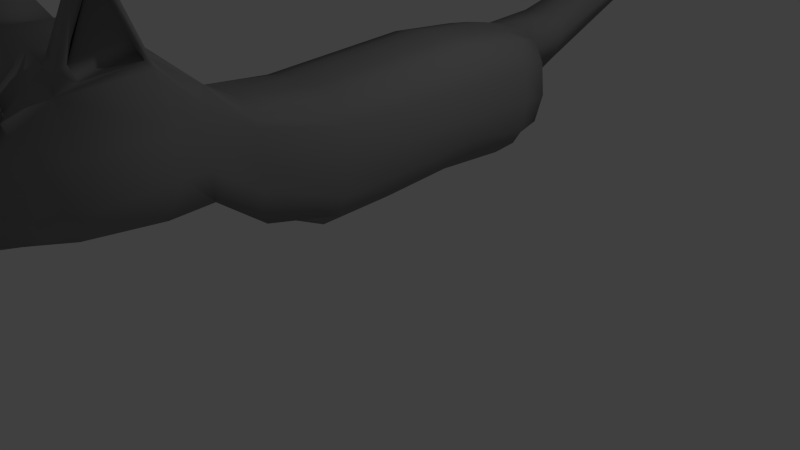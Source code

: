 # Source: Cat.blend  (saved by Blender 2.67.0; exported with 4.5.12 LTS)
import bpy
from mathutils import Matrix  # noqa: F401  (used for matrix-valued properties, if any)

bpy.ops.wm.read_factory_settings(use_empty=True)
scene = bpy.context.scene
scene.name = 'Scene'

# ---- collections
col_collection_1 = bpy.data.collections.new('Collection 1'); scene.collection.children.link(col_collection_1)

# ---- materials (node trees are filled in below, after node groups)
mat_material = bpy.data.materials.new('Material')
mat_material.alpha_threshold = 0.0
mat_material.use_transparent_shadow = False
mat_material.diffuse_color = (0.2529, 0.2529, 0.2529, 1.0)
mat_material.roughness = 0.5
mat_material.line_color = (0.0, 0.0, 0.0, 1.0)

# ---- material node trees

# ---- world
world_world = bpy.data.worlds.new('World'); scene.world = world_world
world_world.color = (0.05088, 0.05088, 0.05088)
world_world.use_sun_shadow = False
world_world.sun_shadow_jitter_overblur = 0.0
world_world.cycles.sampling_method = 'MANUAL'
world_world.cycles.sample_map_resolution = 256

# ---- cameras
cam_camera = bpy.data.cameras.new('Camera')
cam_camera.clip_end = 100.0
cam_camera.lens = 35.0
cam_camera.sensor_width = 32.0
cam_camera.sensor_height = 18.0
cam_camera.ortho_scale = 7.314
cam_camera.dof.focus_distance = 0.0
cam_camera.dof.aperture_fstop = 128.0

# ---- lights
light_lamp = bpy.data.lights.new('Lamp', 'POINT')
light_lamp.transmission_factor = 0.0
light_lamp.cutoff_distance = 30.0
light_lamp.energy = 100.0
light_lamp.shadow_buffer_clip_start = 1.001
light_lamp.shadow_soft_size = 0.1
light_lamp.shadow_maximum_resolution = 0.006
light_lamp.use_absolute_resolution = True
light_lamp.cycles.use_multiple_importance_sampling = False

# ---- meshes
me_cube = bpy.data.meshes.new('Cube')
me_cube.from_pydata([(0.5753, 1.994, -0.6275), (0.6428, -1.994, -0.4106), (0.6077, 1.994, 0.764), (0.5304, -1.994, 0.7438), (0.5753, -9.105e-08, -0.6451), (0.0, 1.994, -0.8746), (0.7651, 1.994, 0.0), (-3.233e-08, -1.994, -0.4106), (0.6428, -1.994, 0.2478), (0.6077, -1.042e-06, 0.764), (1.622e-07, 1.994, 0.879), (-3.771e-07, -1.994, 0.8588), (0.0, 2.655e-07, -0.8922), (-1.168e-07, -3.288e-07, 0.879), (0.7651, -5.665e-07, 0.0), (0.0, 2.466, 2.384e-07), (0.3888, 3.16, 0.5625), (0.5753, -0.9971, -0.6805), (0.7202, 1.994, 0.4041), (0.6428, -1.994, 0.6085), (0.6077, -0.9971, 0.6933), (0.5753, 0.9971, -0.5744), (0.2834, 1.994, -0.8405), (0.7202, 1.994, -0.4041), (0.3214, -1.994, -0.4106), (0.6428, -1.994, -0.04984), (0.6077, 0.9971, 0.8346), (0.3005, 1.994, 0.8324), (0.3214, -1.994, 0.8588), (0.2834, 8.724e-08, -0.8582), (0.0, 0.9971, -0.8215), (0.0, -0.9971, -0.9276), (-2.563e-07, -0.9971, 0.8083), (2.266e-08, 0.9971, 0.9497), (0.3005, -6.853e-07, 0.8324), (0.7651, -0.9971, 0.0), (0.7651, 0.9971, 0.0), (0.7202, -3.288e-07, -0.3688), (0.7202, -8.042e-07, 0.4041), (0.0, -3.178, 1.751), (0.9986, -3.072, 0.9901), (-7.701e-07, -3.178, -0.01447), (0.2866, 5.771, 1.733), (0.2613, 3.16, 0.2373), (0.7202, -0.9971, 0.4041), (0.2629, 3.16, 0.8103), (0.2834, 0.9971, -0.7875), (0.2834, -0.9971, -0.8935), (0.3005, -0.9971, 0.7617), (0.3005, 0.9971, 0.9031), (0.7202, -0.9971, -0.4041), (0.7202, 0.9971, -0.2981), (0.7202, 0.9971, 0.4041), (0.8624, -3.178, 1.632), (0.8388, -3.178, 0.09797), (0.0, 3.109, 0.8263), (0.0, 3.16, 0.2514), (0.6045, -2.542, -9.143e-05), (0.6045, -2.542, 1.194), (-3.416e-07, -2.542, -9.143e-05), (0.6045, -2.542, 0.6191), (-6.659e-07, -2.542, 1.194), (0.7435, -3.973, 0.1368), (0.6045, -2.542, 0.9584), (0.3023, -2.542, -9.143e-05), (0.6045, -2.542, 0.3392), (0.3023, -2.542, 1.194), (0.6607, -3.973, 1.655), (0.0, -3.973, -0.1058), (0.9625, -3.973, 0.9314), (-1.868e-06, -3.973, 1.773), (0.4597, -4.802, 0.3009), (0.9808, -3.178, 1.54), (0.4904, -3.178, -0.01447), (1.021, -3.072, 0.5359), (0.4904, -3.178, 1.751), (-2.371e-06, -4.479, 1.104), (0.5098, -4.479, 0.6196), (0.0, -4.479, -0.03281), (0.4272, -4.479, 1.005), (0.5098, -4.479, 0.176), (0.779, -3.973, 1.428), (0.4428, -3.973, 0.02437), (1.039, -3.973, 0.5213), (0.4428, -3.973, 1.773), (0.3771, -4.916, 0.8868), (0.0, -4.785, 0.142), (0.4597, -4.857, 0.6176), (0.0, -4.933, 0.9636), (0.0, -5.029, 0.6196), (0.4883, -4.479, 0.8851), (0.2549, -4.479, 0.06187), (0.5098, -4.479, 0.3835), (0.2549, -4.479, 1.104), (4.006e-07, 2.383, 0.7906), (0.7651, 2.325, 2.384e-07), (0.0, 2.118, -0.7685), (0.5091, 2.408, 0.6756), (0.5753, 2.118, -0.5214), (0.4381, -4.895, 0.8012), (0.2777, -4.785, 0.2071), (0.4597, -4.836, 0.449), (0.2777, -4.933, 0.9636), (0.2549, -4.998, 0.6196), (0.0, -4.929, 0.3835), (0.0, -5.012, 0.9057), (0.2549, -4.914, 0.3835), (0.2549, -4.997, 0.9057), (0.7202, 2.329, 0.4218), (0.2834, 2.118, -0.7344), (0.7202, 2.242, -0.3511), (0.3005, 2.424, 0.744), (0.3601, 2.424, 2.384e-07), (0.3085, 4.653, 1.047), (0.0, 2.283, -0.3511), (0.3558, 2.563, 0.4218), (0.3601, 2.283, -0.3511), (0.3326, 6.836, 2.678), (0.1881, 4.735, 0.8384), (0.1896, 4.592, 1.202), (0.0, 4.545, 1.222), (0.0, 4.731, 0.8488), (0.3691, 7.152, 2.983), (0.1997, 5.982, 1.511), (0.1841, 5.71, 1.797), (0.0, 5.67, 1.817), (0.0, 5.966, 1.529), (0.2833, 7.413, 3.221), (0.2081, 7.007, 2.499), (0.2097, 6.708, 2.813), (0.0, 6.665, 2.835), (0.0, 6.948, 2.538), (0.1814, 7.513, 3.299), (0.2312, 7.342, 2.784), (0.233, 7.01, 3.133), (0.0, 7.019, 3.124), (0.0, 7.333, 2.793), (0.1777, 7.558, 3.068), (0.179, 7.303, 3.336), (0.0, 7.259, 3.359), (0.0, 7.552, 3.075), (0.0, 7.513, 3.299), (0.1197, 7.605, 3.203), (0.1213, 7.438, 3.378), (0.0, 7.387, 3.395), (0.0, 7.605, 3.203), (0.9255, -3.286, 1.803), (0.706, -3.928, 1.783), (1.052, -3.286, 1.777), (0.882, -3.954, 1.653), (1.332, -3.678, 2.501), (1.201, -3.827, 2.498), (1.355, -3.678, 2.497), (1.232, -3.831, 2.475), (1.008, -3.273, 1.639), (0.8733, -3.8, 1.537), (1.073, -3.361, 1.803), (0.9426, -3.887, 1.707), (1.305, -3.661, 2.355), (1.194, -3.754, 2.338), (0.8919, -3.271, 1.687), (0.8532, -3.802, 1.579), (0.9738, -3.363, 1.843), (0.9405, -3.889, 1.75), (1.262, -3.664, 2.368), (1.257, -3.756, 2.352), (0.0, -4.31, 1.414), (0.6279, -4.31, 1.142), (0.5415, -4.31, 1.309), (0.3534, -4.31, 1.414), (0.7267, -4.31, 0.7744), (0.0, -4.31, -0.03975), (0.3534, -4.31, 0.06861), (0.6212, -4.31, 0.1778), (0.7638, -4.31, 0.4631), (0.1997, 5.982, 1.511), (0.3411, -4.479, 1.055), (0.3042, -4.395, 1.259), (0.4844, -4.395, 1.157), (0.4474, -4.31, 1.361), (0.4466, -4.475, 1.051), (0.1971, -4.477, 1.154), (0.6134, -4.333, 1.389), (0.3402, -4.334, 1.507), (0.3212, -4.481, 1.085), (0.1974, -4.399, 1.394), (0.6193, -4.404, 1.198), (0.4803, -4.321, 1.494), (0.3957, -4.42, 1.278)], [], [(44, 20, 3, 19), (28, 11, 61, 66), (46, 29, 12, 30), (47, 24, 7, 31), (48, 32, 11, 28), (49, 33, 13, 34), (50, 35, 8, 25), (51, 36, 14, 37), (52, 26, 9, 38), (3, 28, 66, 58), (10, 27, 111, 94), (27, 2, 97, 111), (35, 44, 19, 8), (14, 38, 44, 35), (38, 9, 20, 44), (25, 8, 60, 65), (1, 25, 65, 57), (6, 23, 110, 95), (22, 46, 30, 5), (0, 21, 46, 22), (21, 4, 29, 46), (29, 47, 31, 12), (4, 17, 47, 29), (17, 1, 24, 47), (20, 48, 28, 3), (9, 34, 48, 20), (34, 13, 32, 48), (26, 49, 34, 9), (2, 27, 49, 26), (27, 10, 33, 49), (17, 50, 25, 1), (4, 37, 50, 17), (37, 14, 35, 50), (21, 51, 37, 4), (0, 23, 51, 21), (23, 6, 36, 51), (36, 52, 38, 14), (6, 18, 52, 36), (18, 2, 26, 52), (7, 24, 64, 59), (24, 1, 57, 64), (8, 19, 63, 60), (19, 3, 58, 63), (23, 0, 98, 110), (22, 5, 96, 109), (0, 22, 109, 98), (18, 6, 95, 108), (2, 18, 108, 97), (57, 65, 74, 54), (64, 57, 54, 73), (66, 61, 39, 75), (60, 63, 72, 40), (58, 66, 75, 53), (65, 60, 40, 74), (63, 58, 53, 72), (59, 64, 73, 41), (53, 67, 147, 146), (54, 74, 83, 62), (75, 39, 70, 84), (40, 72, 81, 69), (53, 75, 84, 67), (74, 40, 69, 83), (41, 73, 82, 68), (73, 54, 62, 82), (172, 173, 80, 91), (167, 168, 178, 79, 90), (169, 166, 76, 93, 177), (170, 167, 90, 77), (178, 168, 182, 186), (174, 170, 77, 92), (171, 172, 91, 78), (173, 174, 92, 80), (80, 92, 101, 71), (93, 76, 88, 102), (77, 90, 99, 87), (79, 176, 93, 102, 85), (92, 77, 87, 101), (90, 79, 85, 99), (78, 91, 100, 86), (91, 80, 71, 100), (106, 103, 89, 104), (107, 102, 88, 105), (100, 106, 104, 86), (71, 101, 106, 100), (101, 87, 103, 106), (103, 107, 105, 89), (87, 99, 107, 103), (99, 85, 102, 107), (116, 109, 96, 114), (115, 112, 43, 16), (97, 108, 115, 111), (108, 95, 112, 115), (112, 116, 114, 15), (95, 110, 116, 112), (110, 98, 109, 116), (45, 16, 113, 119), (55, 45, 119, 120), (43, 56, 121, 118), (111, 115, 16, 45), (94, 111, 45, 55), (112, 15, 56, 43), (113, 118, 123, 42), (16, 43, 118, 113), (125, 124, 129, 130), (124, 42, 117, 129), (118, 121, 126, 175), (119, 113, 42, 124), (120, 119, 124, 125), (128, 131, 136, 133), (117, 128, 133, 122), (42, 123, 128, 117), (175, 126, 131, 128), (122, 133, 137, 127), (129, 117, 122, 134), (130, 129, 134, 135), (139, 138, 143, 144), (138, 127, 132, 143), (137, 140, 145, 142), (133, 136, 140, 137), (134, 122, 127, 138), (135, 134, 138, 139), (132, 142, 145, 141), (143, 132, 141, 144), (127, 137, 142, 132), (146, 147, 151, 150), (67, 81, 149, 147), (149, 81, 155, 157), (72, 53, 146, 148), (152, 150, 151, 153), (81, 72, 154, 155), (148, 146, 150, 152), (147, 149, 153, 151), (155, 154, 160, 161), (156, 158, 164, 162), (153, 149, 157, 159), (152, 153, 159, 158), (72, 148, 156, 154), (148, 152, 158, 156), (161, 160, 162, 163), (163, 162, 164, 165), (157, 155, 161, 163), (158, 159, 165, 164), (159, 157, 163, 165), (154, 156, 162, 160), (82, 62, 173, 172), (81, 67, 168, 167), (84, 70, 166, 169), (69, 81, 167, 170), (67, 84, 169, 179, 168), (83, 69, 170, 174), (68, 82, 172, 171), (62, 83, 174, 173), (93, 176, 184, 181), (79, 178, 186, 180), (177, 93, 181, 185), (188, 185, 181, 184), (186, 188, 184, 180), (182, 187, 188, 186), (187, 183, 185, 188), (176, 79, 180, 184), (168, 179, 187, 182), (169, 177, 185, 183), (179, 169, 183, 187)])
me_cube.polygons.foreach_set('use_smooth', [True] * 163)
me_cube.materials.append(mat_material)
me_cube.use_remesh_preserve_volume = False
me_cube.use_remesh_preserve_attributes = False
me_cube.use_mirror_vertex_groups = False
me_cube.update()

# ---- objects
ob_cube = bpy.data.objects.new('Cube', me_cube)
ob_lamp = bpy.data.objects.new('Lamp', light_lamp)
ob_camera = bpy.data.objects.new('Camera', cam_camera)

# ---- transforms, parenting, visibility, modifiers, constraints
ob_cube.location = (0.0, 0.0, 1.767)
ob_cube.lock_rotations_4d = False
ob_cube.empty_display_type = 'ARROWS'
ob_cube.lineart.crease_threshold = 0.0
_m = ob_cube.modifiers.new('Mirror', 'MIRROR')
_m.use_clip = True
ob_lamp.location = (4.076, 1.005, 5.904)
ob_lamp.rotation_euler = (0.6503, 0.05522, 1.866)
ob_lamp.lock_rotations_4d = False
ob_lamp.empty_display_type = 'ARROWS'
ob_lamp.color = (0.0, 0.0, 0.0, 0.0)
ob_lamp.lineart.crease_threshold = 0.0
ob_camera.location = (7.481, -6.508, 5.344)
ob_camera.rotation_euler = (1.109, 0.01082, 0.8149)
ob_camera.lock_rotations_4d = False
ob_camera.empty_display_type = 'ARROWS'
ob_camera.color = (0.0, 0.0, 0.0, 0.0)
ob_camera.display_type = 'WIRE'
ob_camera.lineart.crease_threshold = 0.0

# ---- collection membership
col_collection_1.objects.link(ob_cube)
col_collection_1.objects.link(ob_lamp)
col_collection_1.objects.link(ob_camera)

# ---- scene / render settings (as saved in the file)
scene.camera = ob_camera
scene.frame_start = 1; scene.frame_end = 250; scene.frame_set(137)
scene.render.engine = 'BLENDER_EEVEE_NEXT'
scene.render.image_settings.color_mode = 'RGB'
scene.render.image_settings.compression = 90
scene.render.resolution_percentage = 50
scene.render.dither_intensity = 0.0
scene.cycles.use_denoising = False
scene.cycles.samples = 10
scene.cycles.sampling_pattern = 'TABULATED_SOBOL'
scene.cycles.light_sampling_threshold = 0.0
scene.cycles.use_adaptive_sampling = False
scene.cycles.use_light_tree = False
scene.cycles.blur_glossy = 0.0
scene.cycles.volume_bounces = 1
scene.cycles.pixel_filter_type = 'GAUSSIAN'
scene.cycles.sample_clamp_indirect = 0.0
scene.view_settings.view_transform = 'Standard'
bpy.context.view_layer.update()

